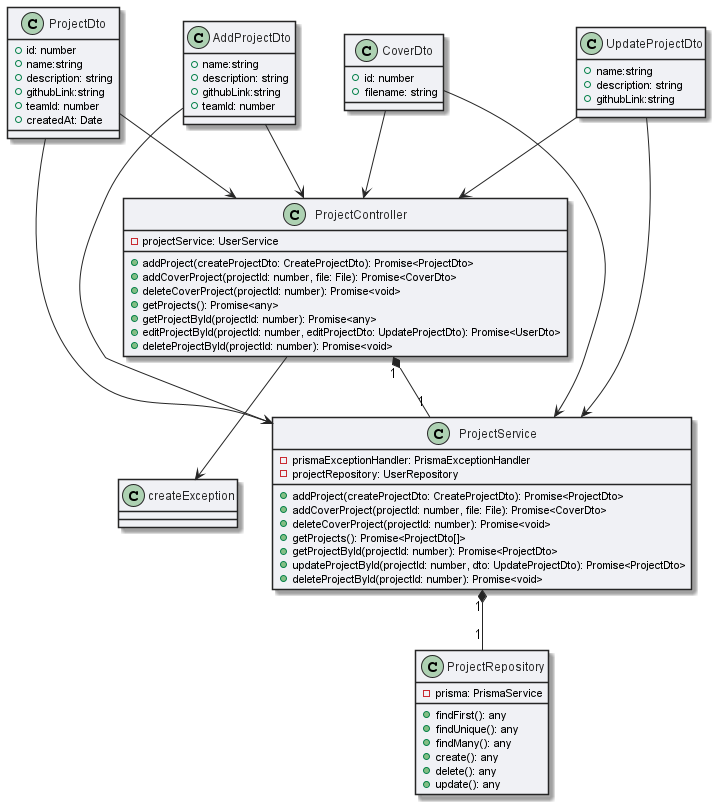

The diagram above was rendered by PlantUML. Its source (embedded in the PNG):
@startuml project_module

skinparam ArrowColor #252525
skinparam ClassBackgroundColor #F0F1F5
skinparam ClassBorderColor #252525
skinparam ClassFontColor #252525

class AddProjectDto{
    + name:string
    + description: string
    + githubLink:string
    + teamId: number
}

class UpdateProjectDto{
    + name:string
    + description: string
    + githubLink:string
}

class ProjectDto{
    + id: number
    + name:string
    + description: string
    + githubLink:string
    + teamId: number
    + createdAt: Date

}

class CoverDto{
    + id: number
    + filename: string
}

class ProjectRepository {
  - prisma: PrismaService
  + findFirst(): any
  + findUnique(): any
  + findMany(): any
  + create(): any
  + delete(): any
  + update(): any
}



class ProjectService {

  - prismaExceptionHandler: PrismaExceptionHandler
  - projectRepository: UserRepository
  + addProject(createProjectDto: CreateProjectDto): Promise<ProjectDto>
  + addCoverProject(projectId: number, file: File): Promise<CoverDto>
  + deleteCoverProject(projectId: number): Promise<void>
  + getProjects(): Promise<ProjectDto[]>
  + getProjectById(projectId: number): Promise<ProjectDto>
  + updateProjectById(projectId: number, dto: UpdateProjectDto): Promise<ProjectDto>
  + deleteProjectById(projectId: number): Promise<void>
}

class ProjectController {

  - projectService: UserService
  + addProject(createProjectDto: CreateProjectDto): Promise<ProjectDto>
  + addCoverProject(projectId: number, file: File): Promise<CoverDto>
  + deleteCoverProject(projectId: number): Promise<void>
  + getProjects(): Promise<any>
  + getProjectById(projectId: number): Promise<any>
  + editProjectById(projectId: number, editProjectDto: UpdateProjectDto): Promise<UserDto>
  + deleteProjectById(projectId: number): Promise<void>
}

ProjectController "1" *-- "1" ProjectService
ProjectController --> createException
AddProjectDto --> ProjectController
UpdateProjectDto --> ProjectController
ProjectDto --> ProjectController
CoverDto --> ProjectController

AddProjectDto --> ProjectService
UpdateProjectDto --> ProjectService
ProjectDto --> ProjectService
CoverDto --> ProjectService

ProjectService "1" *-- "1" ProjectRepository
@enduml